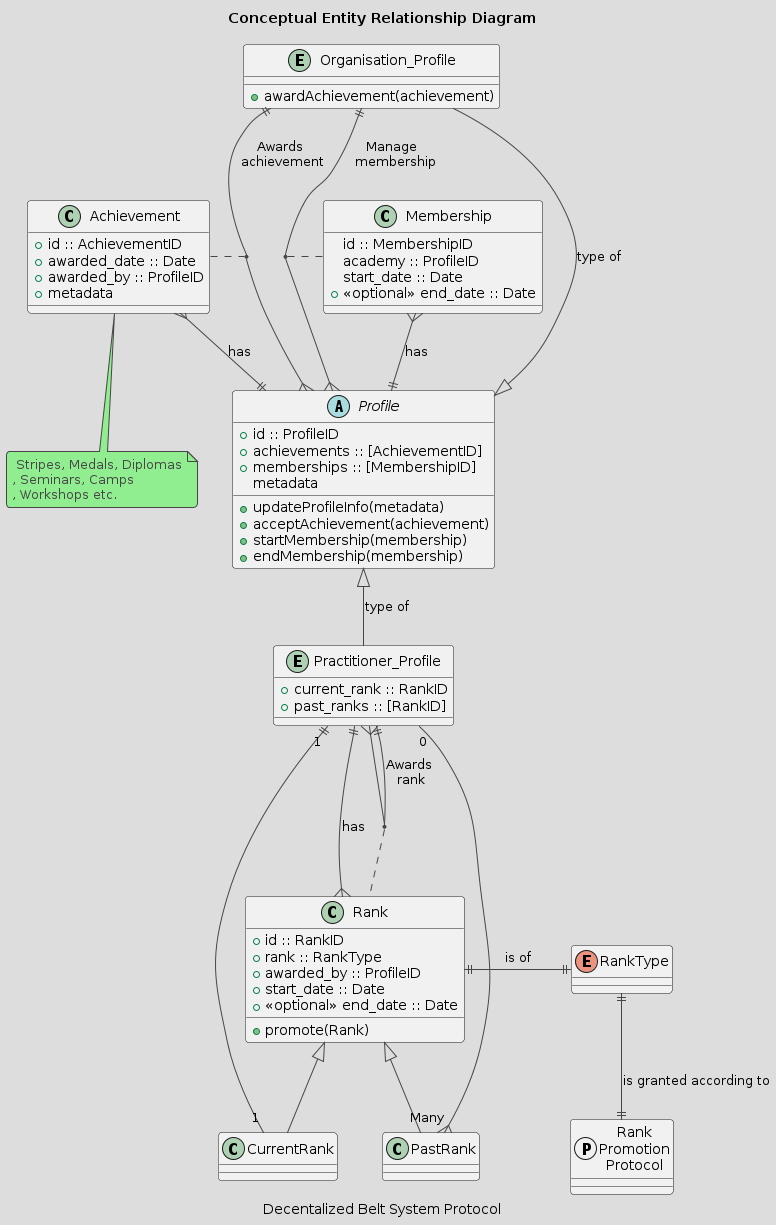

The diagram above was rendered by PlantUML. Its source (embedded in the PNG):
@startuml Conceptual-ClassDiagram
!theme toy

title: Conceptual Entity Relationship Diagram  
caption: Decentalized Belt System Protocol 


Enum Rank {}


abstract Profile {
    + id :: ProfileID
    + achievements :: [AchievementID]
    + memberships :: [MembershipID]
    + updateProfileInfo(metadata)
    + acceptAchievement(achievement)
    + startMembership(membership)
    + endMembership(membership)
    metadata
}




entity Organisation_Profile  {
    + awardAchievement(achievement)
}

class Membership {
    id :: MembershipID
    academy :: ProfileID
    start_date :: Date
    + <<optional>> end_date :: Date
}



class Achievement {
    + id :: AchievementID
    + awarded_date :: Date
    + awarded_by :: ProfileID
    + metadata
}

note bottom of Achievement
 Stripes, Medals, Diplomas
, Seminars, Camps
, Workshops etc.
end note

entity Practitioner_Profile {
    + current_rank :: RankID
    + past_ranks :: [RankID]
}


class Rank {
    + id :: RankID
    + rank :: RankType
    + awarded_by :: ProfileID
    + start_date :: Date
    + <<optional>> end_date :: Date
    + promote(Rank)

}

enum RankType

protocol PromotionProtocol as "Rank\nPromotion\nProtocol"


Rank ||-|| RankType : is of


Profile <|-- Practitioner_Profile : type of
Profile <|-up- Organisation_Profile : type of


Practitioner_Profile ||--{ Practitioner_Profile : Awards \nrank

(Practitioner_Profile,Practitioner_Profile) . Rank

Practitioner_Profile ||-{ Rank : has



Organisation_Profile ||-down-{ Profile : "Awards \nachievement"

(Organisation_Profile,Profile) . Achievement

Profile ||--{ Achievement : has



Organisation_Profile ||-down-{ Profile : "Manage \n membership"

(Organisation_Profile,Profile) . Membership

Membership  }--|| Profile : has



RankType ||--|| PromotionProtocol : is granted according to


Rank <|-- CurrentRank
Rank <|-- PastRank



Practitioner_Profile "1" ||-- "1" CurrentRank
Practitioner_Profile "0" --{ "Many" PastRank
@enduml